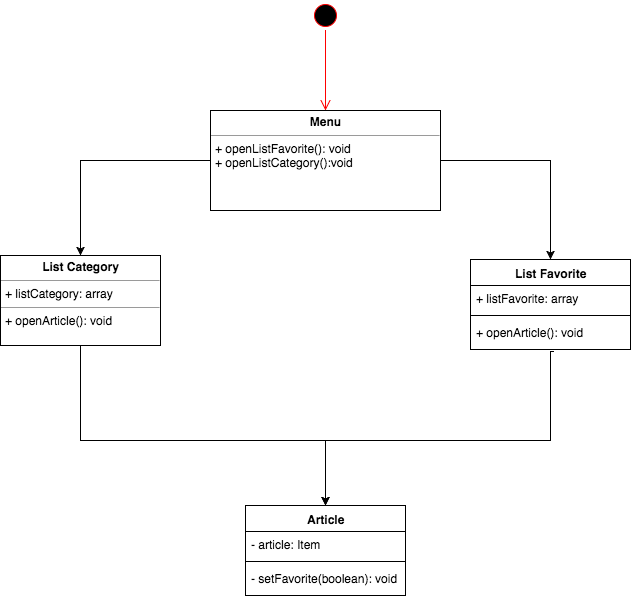

The diagram above was exported from draw.io. Its source (the exported page's mxGraphModel, read from the mxfile embedded in the PNG):
<mxGraphModel dx="790" dy="451" grid="1" gridSize="10" guides="1" tooltips="1" connect="1" arrows="1" fold="1" page="1" pageScale="1" pageWidth="826" pageHeight="1169" background="#ffffff" math="0" shadow="0">
  <root>
    <mxCell id="0" />
    <mxCell id="1" parent="0" />
    <mxCell id="51aaaab5c980fcdc-3" style="edgeStyle=orthogonalEdgeStyle;rounded=0;html=1;exitX=0.5;exitY=1;jettySize=auto;orthogonalLoop=1;" edge="1" parent="1">
      <mxGeometry relative="1" as="geometry">
        <mxPoint x="185" y="360" as="sourcePoint" />
        <mxPoint x="185" y="360" as="targetPoint" />
      </mxGeometry>
    </mxCell>
    <mxCell id="51aaaab5c980fcdc-12" value="" style="ellipse;html=1;shape=startState;fillColor=#000000;strokeColor=#ff0000;" vertex="1" parent="1">
      <mxGeometry x="370" y="20" width="30" height="30" as="geometry" />
    </mxCell>
    <mxCell id="51aaaab5c980fcdc-13" value="" style="edgeStyle=orthogonalEdgeStyle;html=1;verticalAlign=bottom;endArrow=open;endSize=8;strokeColor=#ff0000;" edge="1" source="51aaaab5c980fcdc-12" parent="1">
      <mxGeometry relative="1" as="geometry">
        <mxPoint x="385" y="130" as="targetPoint" />
        <Array as="points">
          <mxPoint x="385" y="120" />
          <mxPoint x="385" y="120" />
        </Array>
      </mxGeometry>
    </mxCell>
    <mxCell id="51aaaab5c980fcdc-27" value="Article" style="swimlane;html=1;fontStyle=1;align=center;verticalAlign=top;childLayout=stackLayout;horizontal=1;startSize=26;horizontalStack=0;resizeParent=1;resizeLast=0;collapsible=1;marginBottom=0;swimlaneFillColor=#ffffff;" vertex="1" parent="1">
      <mxGeometry x="305" y="525" width="160" height="90" as="geometry" />
    </mxCell>
    <mxCell id="51aaaab5c980fcdc-28" value="- article: Item" style="text;html=1;strokeColor=none;fillColor=none;align=left;verticalAlign=top;spacingLeft=4;spacingRight=4;whiteSpace=wrap;overflow=hidden;rotatable=0;points=[[0,0.5],[1,0.5]];portConstraint=eastwest;" vertex="1" parent="51aaaab5c980fcdc-27">
      <mxGeometry y="26" width="160" height="26" as="geometry" />
    </mxCell>
    <mxCell id="51aaaab5c980fcdc-29" value="" style="line;html=1;strokeWidth=1;fillColor=none;align=left;verticalAlign=middle;spacingTop=-1;spacingLeft=3;spacingRight=3;rotatable=0;labelPosition=right;points=[];portConstraint=eastwest;" vertex="1" parent="51aaaab5c980fcdc-27">
      <mxGeometry y="52" width="160" height="8" as="geometry" />
    </mxCell>
    <mxCell id="51aaaab5c980fcdc-30" value="- setFavorite(boolean): void" style="text;html=1;strokeColor=none;fillColor=none;align=left;verticalAlign=top;spacingLeft=4;spacingRight=4;whiteSpace=wrap;overflow=hidden;rotatable=0;points=[[0,0.5],[1,0.5]];portConstraint=eastwest;" vertex="1" parent="51aaaab5c980fcdc-27">
      <mxGeometry y="60" width="160" height="26" as="geometry" />
    </mxCell>
    <mxCell id="51aaaab5c980fcdc-38" style="edgeStyle=orthogonalEdgeStyle;rounded=0;html=1;entryX=0.5;entryY=0;jettySize=auto;orthogonalLoop=1;" edge="1" parent="1" source="51aaaab5c980fcdc-31" target="51aaaab5c980fcdc-34">
      <mxGeometry relative="1" as="geometry" />
    </mxCell>
    <mxCell id="51aaaab5c980fcdc-39" style="edgeStyle=orthogonalEdgeStyle;rounded=0;html=1;entryX=0.5;entryY=0;jettySize=auto;orthogonalLoop=1;" edge="1" parent="1" source="51aaaab5c980fcdc-31" target="51aaaab5c980fcdc-32">
      <mxGeometry relative="1" as="geometry" />
    </mxCell>
    <mxCell id="51aaaab5c980fcdc-31" value="&lt;p style=&quot;margin: 0px ; margin-top: 4px ; text-align: center&quot;&gt;&lt;b&gt;Menu&lt;/b&gt;&lt;/p&gt;&lt;hr size=&quot;1&quot;&gt;&lt;p style=&quot;margin: 0px ; margin-left: 4px&quot;&gt;+ openListFavorite(): void&lt;/p&gt;&lt;p style=&quot;margin: 0px ; margin-left: 4px&quot;&gt;+ openListCategory():void&lt;/p&gt;" style="verticalAlign=top;align=left;overflow=fill;fontSize=12;fontFamily=Helvetica;html=1;" vertex="1" parent="1">
      <mxGeometry x="270" y="130" width="230" height="100" as="geometry" />
    </mxCell>
    <mxCell id="51aaaab5c980fcdc-40" style="edgeStyle=orthogonalEdgeStyle;rounded=0;html=1;entryX=0.5;entryY=0;jettySize=auto;orthogonalLoop=1;exitX=0.5;exitY=1;" edge="1" parent="1" source="51aaaab5c980fcdc-32" target="51aaaab5c980fcdc-27">
      <mxGeometry relative="1" as="geometry">
        <Array as="points">
          <mxPoint x="140" y="460" />
          <mxPoint x="385" y="460" />
        </Array>
      </mxGeometry>
    </mxCell>
    <mxCell id="51aaaab5c980fcdc-32" value="&lt;p style=&quot;margin: 0px ; margin-top: 4px ; text-align: center&quot;&gt;&lt;b&gt;List Category&lt;/b&gt;&lt;/p&gt;&lt;hr size=&quot;1&quot;&gt;&lt;p style=&quot;margin: 0px ; margin-left: 4px&quot;&gt;+ listCategory: array&lt;/p&gt;&lt;hr size=&quot;1&quot;&gt;&lt;p style=&quot;margin: 0px ; margin-left: 4px&quot;&gt;+ openArticle(): void&lt;/p&gt;" style="verticalAlign=top;align=left;overflow=fill;fontSize=12;fontFamily=Helvetica;html=1;" vertex="1" parent="1">
      <mxGeometry x="60" y="275" width="160" height="90" as="geometry" />
    </mxCell>
    <mxCell id="51aaaab5c980fcdc-34" value="List Favorite" style="swimlane;html=1;fontStyle=1;align=center;verticalAlign=top;childLayout=stackLayout;horizontal=1;startSize=26;horizontalStack=0;resizeParent=1;resizeLast=0;collapsible=1;marginBottom=0;swimlaneFillColor=#ffffff;" vertex="1" parent="1">
      <mxGeometry x="530" y="279" width="160" height="90" as="geometry" />
    </mxCell>
    <mxCell id="51aaaab5c980fcdc-35" value="+ listFavorite: array" style="text;html=1;strokeColor=none;fillColor=none;align=left;verticalAlign=top;spacingLeft=4;spacingRight=4;whiteSpace=wrap;overflow=hidden;rotatable=0;points=[[0,0.5],[1,0.5]];portConstraint=eastwest;" vertex="1" parent="51aaaab5c980fcdc-34">
      <mxGeometry y="26" width="160" height="26" as="geometry" />
    </mxCell>
    <mxCell id="51aaaab5c980fcdc-36" value="" style="line;html=1;strokeWidth=1;fillColor=none;align=left;verticalAlign=middle;spacingTop=-1;spacingLeft=3;spacingRight=3;rotatable=0;labelPosition=right;points=[];portConstraint=eastwest;" vertex="1" parent="51aaaab5c980fcdc-34">
      <mxGeometry y="52" width="160" height="8" as="geometry" />
    </mxCell>
    <mxCell id="51aaaab5c980fcdc-37" value="+ openArticle(): void" style="text;html=1;strokeColor=none;fillColor=none;align=left;verticalAlign=top;spacingLeft=4;spacingRight=4;whiteSpace=wrap;overflow=hidden;rotatable=0;points=[[0,0.5],[1,0.5]];portConstraint=eastwest;" vertex="1" parent="51aaaab5c980fcdc-34">
      <mxGeometry y="60" width="160" height="26" as="geometry" />
    </mxCell>
    <mxCell id="51aaaab5c980fcdc-41" style="edgeStyle=orthogonalEdgeStyle;rounded=0;html=1;entryX=0.5;entryY=0;jettySize=auto;orthogonalLoop=1;exitX=0.519;exitY=1.231;exitPerimeter=0;" edge="1" parent="1" source="51aaaab5c980fcdc-37" target="51aaaab5c980fcdc-27">
      <mxGeometry relative="1" as="geometry">
        <mxPoint x="610" y="390" as="sourcePoint" />
        <Array as="points">
          <mxPoint x="610" y="371" />
          <mxPoint x="610" y="460" />
          <mxPoint x="385" y="460" />
        </Array>
      </mxGeometry>
    </mxCell>
  </root>
</mxGraphModel>